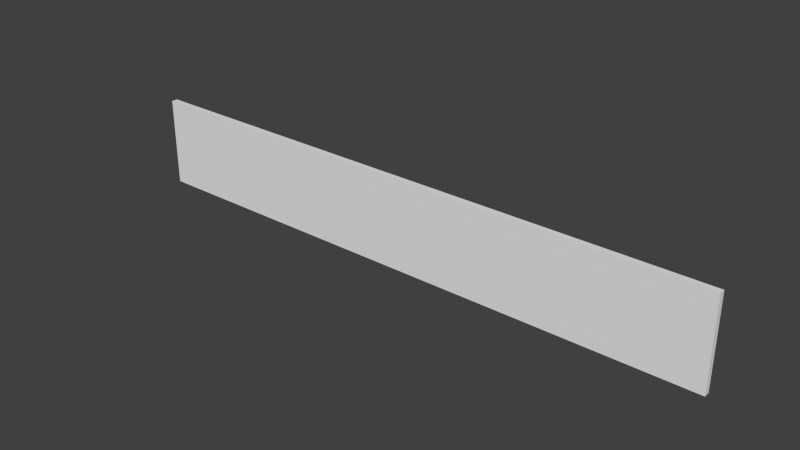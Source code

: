 # Source: schieneGradeNS_v1.blend  (saved by Blender 2.76.0; exported with 4.5.12 LTS)
import bpy
from mathutils import Matrix  # noqa: F401  (used for matrix-valued properties, if any)

bpy.ops.wm.read_factory_settings(use_empty=True)
scene = bpy.context.scene
scene.name = 'Scene'

# ---- collections
col_collection_1 = bpy.data.collections.new('Collection 1'); scene.collection.children.link(col_collection_1)

# ---- world
world_world = bpy.data.worlds.new('World'); scene.world = world_world
world_world.color = (0.05088, 0.05088, 0.05088)
world_world.use_sun_shadow = False
world_world.sun_shadow_jitter_overblur = 0.0
world_world.cycles.sampling_method = 'MANUAL'
world_world.cycles.sample_map_resolution = 256

# ---- meshes
me_cube = bpy.data.meshes.new('Cube')
me_cube.from_pydata([(0.5, -0.005, 0.075), (0.5, 0.005, 0.075), (-0.5, -0.005, 0.075), (-0.5, 0.005, 0.075), (0.5, -0.005, -0.075), (0.5, 0.005, -0.075), (-0.5, -0.005, -0.075), (-0.5, 0.005, -0.075)], [], [(1, 3, 2, 0), (3, 7, 6, 2), (7, 5, 4, 6), (5, 1, 0, 4), (0, 2, 6, 4), (5, 7, 3, 1)])
me_cube.use_remesh_preserve_volume = False
me_cube.use_remesh_preserve_attributes = False
me_cube.use_mirror_vertex_groups = False
me_cube.update()

# ---- objects
ob_cube = bpy.data.objects.new('Cube', me_cube)

# ---- transforms, parenting, visibility, modifiers, constraints
ob_cube.location = (0.0, 0.0, 0.0)
ob_cube.lineart.crease_threshold = 0.0

# ---- collection membership
col_collection_1.objects.link(ob_cube)

# ---- scene / render settings (as saved in the file)
scene.frame_start = 1; scene.frame_end = 250; scene.frame_set(1)
scene.render.engine = 'CYCLES'
scene.render.resolution_x = 1280
scene.render.resolution_y = 720
scene.render.dither_intensity = 0.0
scene.cycles.use_denoising = False
scene.cycles.samples = 10
scene.cycles.sampling_pattern = 'TABULATED_SOBOL'
scene.cycles.light_sampling_threshold = 0.0
scene.cycles.use_adaptive_sampling = False
scene.cycles.use_light_tree = False
scene.cycles.blur_glossy = 0.0
scene.cycles.pixel_filter_type = 'GAUSSIAN'
scene.cycles.sample_clamp_indirect = 0.0
scene.view_settings.view_transform = 'Standard'
scene.unit_settings.scale_length = 10.0
bpy.context.view_layer.update()

# ---- added for rendering (the .blend has no active camera and no usable light): camera, sun
cam_auto = bpy.data.cameras.new('AutoCamera')
cam_auto.lens = 50.0
cam_auto.sensor_width = 36.0
cam_auto.clip_end = 1000.0
ob_auto_camera = bpy.data.objects.new('AutoCamera', cam_auto)
scene.collection.objects.link(ob_auto_camera)
ob_auto_camera.location = (0.935621, -1.12275, 0.748497)
ob_auto_camera.rotation_euler = (1.09748, -7.21219e-08, 0.694738)
scene.camera = ob_auto_camera
light_auto_sun = bpy.data.lights.new('AutoSun', 'SUN')
light_auto_sun.energy = 3.0
light_auto_sun.angle = 0.0523599
ob_auto_sun = bpy.data.objects.new('AutoSun', light_auto_sun)
scene.collection.objects.link(ob_auto_sun)
ob_auto_sun.rotation_euler = (0.872665, 0.174533, 0.523599)
bpy.context.view_layer.update()
